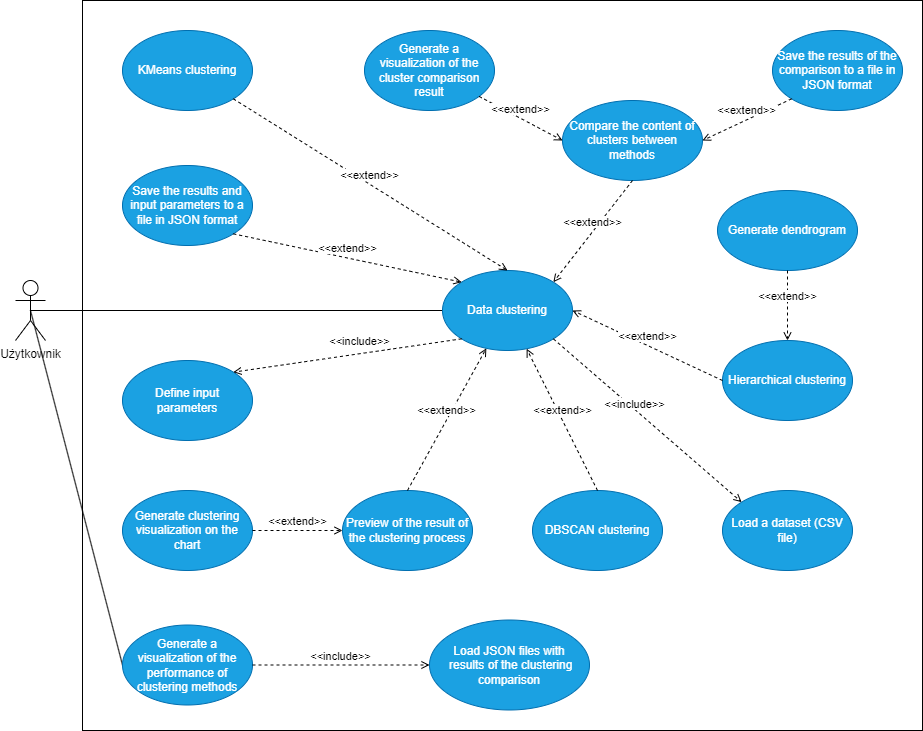

The diagram above was exported from draw.io. Its source (the exported page's mxGraphModel, read from the mxfile embedded in the PNG):
<mxGraphModel dx="4540" dy="2128" grid="1" gridSize="10" guides="1" tooltips="1" connect="1" arrows="1" fold="1" page="1" pageScale="1" pageWidth="827" pageHeight="1169" math="0" shadow="0">
  <root>
    <mxCell id="0" />
    <mxCell id="1" parent="0" />
    <mxCell id="2" value="" style="whiteSpace=wrap;html=1;" vertex="1" parent="1">
      <mxGeometry x="-1733" y="-40" width="840" height="730" as="geometry" />
    </mxCell>
    <mxCell id="3" value="Użytkownik" style="shape=umlActor;verticalLabelPosition=bottom;verticalAlign=top;html=1;outlineConnect=0;" vertex="1" parent="1">
      <mxGeometry x="-1800" y="240" width="30" height="60" as="geometry" />
    </mxCell>
    <mxCell id="4" value="" style="endArrow=none;html=1;rounded=0;exitX=0.5;exitY=0.5;exitDx=0;exitDy=0;exitPerimeter=0;entryX=0;entryY=0.5;entryDx=0;entryDy=0;" edge="1" source="3" target="21" parent="1">
      <mxGeometry width="50" height="50" relative="1" as="geometry">
        <mxPoint x="-878" y="360" as="sourcePoint" />
        <mxPoint x="-772.9900000000002" y="619.9999999999995" as="targetPoint" />
      </mxGeometry>
    </mxCell>
    <mxCell id="5" value="" style="endArrow=none;html=1;rounded=0;exitX=0.5;exitY=0.5;exitDx=0;exitDy=0;exitPerimeter=0;entryX=0;entryY=0.5;entryDx=0;entryDy=0;" edge="1" source="3" target="6" parent="1">
      <mxGeometry width="50" height="50" relative="1" as="geometry">
        <mxPoint x="-878" y="360" as="sourcePoint" />
        <mxPoint x="-763.0000000000155" y="80" as="targetPoint" />
      </mxGeometry>
    </mxCell>
    <mxCell id="6" value="Data clustering" style="ellipse;whiteSpace=wrap;html=1;fillColor=#1ba1e2;strokeColor=#006EAF;fontColor=#ffffff;" vertex="1" parent="1">
      <mxGeometry x="-1373" y="230" width="130" height="80" as="geometry" />
    </mxCell>
    <mxCell id="7" value="KMeans&amp;nbsp;clustering" style="ellipse;whiteSpace=wrap;html=1;fillColor=#1ba1e2;strokeColor=#006EAF;fontColor=#ffffff;" vertex="1" parent="1">
      <mxGeometry x="-1693" y="-10" width="130" height="80" as="geometry" />
    </mxCell>
    <mxCell id="8" value="Hierarchical clustering" style="ellipse;whiteSpace=wrap;html=1;fillColor=#1ba1e2;strokeColor=#006EAF;fontColor=#ffffff;" vertex="1" parent="1">
      <mxGeometry x="-1093" y="300" width="130" height="80" as="geometry" />
    </mxCell>
    <mxCell id="9" value="DBSCAN clustering" style="ellipse;whiteSpace=wrap;html=1;fillColor=#1ba1e2;strokeColor=#006EAF;fontColor=#ffffff;" vertex="1" parent="1">
      <mxGeometry x="-1283" y="450" width="130" height="80" as="geometry" />
    </mxCell>
    <mxCell id="10" value="&lt;span style=&quot;background-color: rgb(255, 255, 255);&quot;&gt;&amp;lt;&amp;lt;extend&amp;gt;&amp;gt;&lt;/span&gt;" style="html=1;verticalAlign=bottom;labelBackgroundColor=none;endArrow=open;endFill=0;dashed=1;rounded=0;exitX=1;exitY=1;exitDx=0;exitDy=0;entryX=0.5;entryY=0;entryDx=0;entryDy=0;" edge="1" source="7" target="6" parent="1">
      <mxGeometry width="160" relative="1" as="geometry">
        <mxPoint x="-194" y="458" as="sourcePoint" />
        <mxPoint x="-754" y="622" as="targetPoint" />
      </mxGeometry>
    </mxCell>
    <mxCell id="11" value="&lt;span style=&quot;background-color: rgb(255, 255, 255);&quot;&gt;&amp;lt;&amp;lt;extend&amp;gt;&amp;gt;&lt;/span&gt;" style="html=1;verticalAlign=bottom;labelBackgroundColor=none;endArrow=open;endFill=0;dashed=1;rounded=0;exitX=0;exitY=0.5;exitDx=0;exitDy=0;entryX=1;entryY=0.5;entryDx=0;entryDy=0;" edge="1" source="8" target="6" parent="1">
      <mxGeometry width="160" relative="1" as="geometry">
        <mxPoint x="-1133" y="175" as="sourcePoint" />
        <mxPoint x="-1298" y="270" as="targetPoint" />
      </mxGeometry>
    </mxCell>
    <mxCell id="12" value="&lt;span style=&quot;background-color: rgb(255, 255, 255);&quot;&gt;&amp;lt;&amp;lt;extend&amp;gt;&amp;gt;&lt;/span&gt;" style="html=1;verticalAlign=bottom;labelBackgroundColor=none;endArrow=open;endFill=0;dashed=1;rounded=0;exitX=0.5;exitY=0;exitDx=0;exitDy=0;" edge="1" source="9" target="6" parent="1">
      <mxGeometry width="160" relative="1" as="geometry">
        <mxPoint x="-1133" y="300" as="sourcePoint" />
        <mxPoint x="-1233" y="310" as="targetPoint" />
      </mxGeometry>
    </mxCell>
    <mxCell id="13" value="Preview of the result of the clustering process" style="ellipse;whiteSpace=wrap;html=1;fillColor=#1ba1e2;strokeColor=#006EAF;fontColor=#ffffff;" vertex="1" parent="1">
      <mxGeometry x="-1473" y="450" width="130" height="80" as="geometry" />
    </mxCell>
    <mxCell id="14" value="&lt;span style=&quot;background-color: rgb(255, 255, 255);&quot;&gt;&amp;lt;&amp;lt;extend&amp;gt;&amp;gt;&lt;/span&gt;" style="html=1;verticalAlign=bottom;labelBackgroundColor=none;endArrow=open;endFill=0;dashed=1;rounded=0;exitX=0.5;exitY=0;exitDx=0;exitDy=0;" edge="1" source="13" target="6" parent="1">
      <mxGeometry width="160" relative="1" as="geometry">
        <mxPoint x="-1133" y="420" as="sourcePoint" />
        <mxPoint x="-1298" y="350" as="targetPoint" />
      </mxGeometry>
    </mxCell>
    <mxCell id="15" value="Define input parameters" style="ellipse;whiteSpace=wrap;html=1;fillColor=#1ba1e2;strokeColor=#006EAF;fontColor=#ffffff;" vertex="1" parent="1">
      <mxGeometry x="-1693" y="320" width="130" height="80" as="geometry" />
    </mxCell>
    <mxCell id="16" value="&lt;span style=&quot;background-color: rgb(255, 255, 255);&quot;&gt;&amp;lt;&amp;lt;include&amp;gt;&amp;gt;&lt;/span&gt;" style="html=1;verticalAlign=bottom;labelBackgroundColor=none;endArrow=open;endFill=0;dashed=1;rounded=0;exitX=0;exitY=1;exitDx=0;exitDy=0;entryX=1;entryY=0;entryDx=0;entryDy=0;" edge="1" source="6" target="15" parent="1">
      <mxGeometry x="-0.1156" y="-3" width="160" relative="1" as="geometry">
        <mxPoint x="-1273" y="497.5" as="sourcePoint" />
        <mxPoint x="-1123" y="672.5" as="targetPoint" />
        <mxPoint as="offset" />
      </mxGeometry>
    </mxCell>
    <mxCell id="17" value="&lt;div&gt;&lt;span style=&quot;background-color: initial;&quot;&gt;Generate dendrogram&lt;/span&gt;&lt;br&gt;&lt;/div&gt;" style="ellipse;whiteSpace=wrap;html=1;fillColor=#1ba1e2;strokeColor=#006EAF;fontColor=#ffffff;" vertex="1" parent="1">
      <mxGeometry x="-1098" y="150" width="140" height="80" as="geometry" />
    </mxCell>
    <mxCell id="18" value="&lt;span style=&quot;background-color: rgb(255, 255, 255);&quot;&gt;&amp;lt;&amp;lt;extend&amp;gt;&amp;gt;&lt;/span&gt;" style="html=1;verticalAlign=bottom;labelBackgroundColor=none;endArrow=open;endFill=0;dashed=1;rounded=0;exitX=0.5;exitY=1;exitDx=0;exitDy=0;entryX=0.5;entryY=0;entryDx=0;entryDy=0;" edge="1" source="17" target="8" parent="1">
      <mxGeometry width="160" relative="1" as="geometry">
        <mxPoint x="-693" y="730" as="sourcePoint" />
        <mxPoint x="-708" y="690" as="targetPoint" />
      </mxGeometry>
    </mxCell>
    <mxCell id="19" value="Save the results and input parameters to a file in JSON format" style="ellipse;whiteSpace=wrap;html=1;fillColor=#1ba1e2;strokeColor=#006EAF;fontColor=#ffffff;" vertex="1" parent="1">
      <mxGeometry x="-1693" y="125" width="130" height="80" as="geometry" />
    </mxCell>
    <mxCell id="20" value="&lt;span style=&quot;background-color: rgb(255, 255, 255);&quot;&gt;&amp;lt;&amp;lt;extend&amp;gt;&amp;gt;&lt;/span&gt;" style="html=1;verticalAlign=bottom;labelBackgroundColor=none;endArrow=open;endFill=0;dashed=1;rounded=0;entryX=0;entryY=0;entryDx=0;entryDy=0;exitX=1;exitY=1;exitDx=0;exitDy=0;" edge="1" source="19" target="6" parent="1">
      <mxGeometry width="160" relative="1" as="geometry">
        <mxPoint x="-1423" y="140" as="sourcePoint" />
        <mxPoint x="-1298" y="270" as="targetPoint" />
      </mxGeometry>
    </mxCell>
    <mxCell id="21" value="Generate a visualization of the performance of clustering methods" style="ellipse;whiteSpace=wrap;html=1;fillColor=#1ba1e2;strokeColor=#006EAF;fontColor=#ffffff;" vertex="1" parent="1">
      <mxGeometry x="-1693" y="584.5" width="130" height="80" as="geometry" />
    </mxCell>
    <mxCell id="22" value="&lt;div&gt;&lt;span style=&quot;background-color: initial;&quot;&gt;Load JSON files with&lt;/span&gt;&lt;br&gt;&lt;/div&gt;&amp;nbsp;results of the clustering comparison" style="ellipse;whiteSpace=wrap;html=1;fillColor=#1ba1e2;strokeColor=#006EAF;fontColor=#ffffff;" vertex="1" parent="1">
      <mxGeometry x="-1386" y="579.5" width="160" height="90" as="geometry" />
    </mxCell>
    <mxCell id="23" value="&lt;span style=&quot;background-color: rgb(255, 255, 255);&quot;&gt;&amp;lt;&amp;lt;include&amp;gt;&amp;gt;&lt;/span&gt;" style="html=1;verticalAlign=bottom;labelBackgroundColor=none;endArrow=open;endFill=0;dashed=1;rounded=0;exitX=1;exitY=0.5;exitDx=0;exitDy=0;entryX=0;entryY=0.5;entryDx=0;entryDy=0;" edge="1" source="21" target="22" parent="1">
      <mxGeometry width="160" relative="1" as="geometry">
        <mxPoint x="-623" y="90" as="sourcePoint" />
        <mxPoint x="-543" y="90" as="targetPoint" />
      </mxGeometry>
    </mxCell>
    <mxCell id="24" value="Load a dataset (CSV file)" style="ellipse;whiteSpace=wrap;html=1;fillColor=#1ba1e2;strokeColor=#006EAF;fontColor=#ffffff;" vertex="1" parent="1">
      <mxGeometry x="-1093" y="450" width="130" height="80" as="geometry" />
    </mxCell>
    <mxCell id="25" value="&lt;span style=&quot;background-color: rgb(255, 255, 255);&quot;&gt;&amp;lt;&amp;lt;include&amp;gt;&amp;gt;&lt;/span&gt;" style="html=1;verticalAlign=bottom;labelBackgroundColor=none;endArrow=open;endFill=0;dashed=1;rounded=0;exitX=1;exitY=1;exitDx=0;exitDy=0;entryX=0;entryY=0;entryDx=0;entryDy=0;" edge="1" source="6" target="24" parent="1">
      <mxGeometry x="-0.1156" y="-3" width="160" relative="1" as="geometry">
        <mxPoint x="-1363" y="310" as="sourcePoint" />
        <mxPoint x="-1542" y="362" as="targetPoint" />
        <mxPoint as="offset" />
      </mxGeometry>
    </mxCell>
    <mxCell id="26" value="Generate clustering visualization on the chart" style="ellipse;whiteSpace=wrap;html=1;fillColor=#1ba1e2;strokeColor=#006EAF;fontColor=#ffffff;" vertex="1" parent="1">
      <mxGeometry x="-1693" y="450" width="130" height="80" as="geometry" />
    </mxCell>
    <mxCell id="27" value="&lt;span style=&quot;background-color: rgb(255, 255, 255);&quot;&gt;&amp;lt;&amp;lt;extend&amp;gt;&amp;gt;&lt;/span&gt;" style="html=1;verticalAlign=bottom;labelBackgroundColor=none;endArrow=open;endFill=0;dashed=1;rounded=0;exitX=1;exitY=0.5;exitDx=0;exitDy=0;entryX=0;entryY=0.5;entryDx=0;entryDy=0;" edge="1" source="26" target="13" parent="1">
      <mxGeometry width="160" relative="1" as="geometry">
        <mxPoint x="-1388" y="440" as="sourcePoint" />
        <mxPoint x="-1344" y="338" as="targetPoint" />
      </mxGeometry>
    </mxCell>
    <mxCell id="28" value="Compare the content of clusters between methods" style="ellipse;whiteSpace=wrap;html=1;fillColor=#1ba1e2;strokeColor=#006EAF;fontColor=#ffffff;" vertex="1" parent="1">
      <mxGeometry x="-1253" y="60" width="140" height="80" as="geometry" />
    </mxCell>
    <mxCell id="29" value="&lt;span style=&quot;background-color: rgb(255, 255, 255);&quot;&gt;&amp;lt;&amp;lt;extend&amp;gt;&amp;gt;&lt;/span&gt;" style="html=1;verticalAlign=bottom;labelBackgroundColor=none;endArrow=open;endFill=0;dashed=1;rounded=0;exitX=0.5;exitY=1;exitDx=0;exitDy=0;entryX=1;entryY=0;entryDx=0;entryDy=0;" edge="1" source="28" target="6" parent="1">
      <mxGeometry width="160" relative="1" as="geometry">
        <mxPoint x="-1133" y="175" as="sourcePoint" />
        <mxPoint x="-1298" y="270" as="targetPoint" />
      </mxGeometry>
    </mxCell>
    <mxCell id="30" value="Generate a visualization of the cluster comparison result" style="ellipse;whiteSpace=wrap;html=1;fillColor=#1ba1e2;strokeColor=#006EAF;fontColor=#ffffff;" vertex="1" parent="1">
      <mxGeometry x="-1451" y="-10" width="130" height="80" as="geometry" />
    </mxCell>
    <mxCell id="31" value="&lt;span style=&quot;background-color: rgb(255, 255, 255);&quot;&gt;&amp;lt;&amp;lt;extend&amp;gt;&amp;gt;&lt;/span&gt;" style="html=1;verticalAlign=bottom;labelBackgroundColor=none;endArrow=open;endFill=0;dashed=1;rounded=0;entryX=0;entryY=0.5;entryDx=0;entryDy=0;" edge="1" source="30" target="28" parent="1">
      <mxGeometry width="160" relative="1" as="geometry">
        <mxPoint x="-1263" y="110" as="sourcePoint" />
        <mxPoint x="-1298" y="270" as="targetPoint" />
      </mxGeometry>
    </mxCell>
    <mxCell id="32" value="Save the results of the comparison to a file in JSON format" style="ellipse;whiteSpace=wrap;html=1;fillColor=#1ba1e2;strokeColor=#006EAF;fontColor=#ffffff;" vertex="1" parent="1">
      <mxGeometry x="-1043" y="-10" width="130" height="80" as="geometry" />
    </mxCell>
    <mxCell id="33" value="&lt;span style=&quot;background-color: rgb(255, 255, 255);&quot;&gt;&amp;lt;&amp;lt;extend&amp;gt;&amp;gt;&lt;/span&gt;" style="html=1;verticalAlign=bottom;labelBackgroundColor=none;endArrow=open;endFill=0;dashed=1;rounded=0;exitX=0;exitY=1;exitDx=0;exitDy=0;entryX=1;entryY=0.5;entryDx=0;entryDy=0;" edge="1" source="32" target="28" parent="1">
      <mxGeometry width="160" relative="1" as="geometry">
        <mxPoint x="-1408" y="-50" as="sourcePoint" />
        <mxPoint x="-1263" y="30" as="targetPoint" />
      </mxGeometry>
    </mxCell>
  </root>
</mxGraphModel>